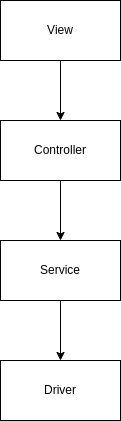

The diagram above was exported from draw.io. Its source (the exported page's mxGraphModel, read from the mxfile embedded in the PNG):
<mxGraphModel dx="1990" dy="1165" grid="1" gridSize="10" guides="1" tooltips="1" connect="1" arrows="1" fold="1" page="1" pageScale="1" pageWidth="827" pageHeight="1169" math="0" shadow="0">
  <root>
    <mxCell id="0" />
    <mxCell id="1" parent="0" />
    <mxCell id="T5mGjQraiWlDPfyRzN7U-6" style="edgeStyle=orthogonalEdgeStyle;rounded=0;orthogonalLoop=1;jettySize=auto;html=1;exitX=0.5;exitY=1;exitDx=0;exitDy=0;" edge="1" parent="1" source="T5mGjQraiWlDPfyRzN7U-1" target="T5mGjQraiWlDPfyRzN7U-2">
      <mxGeometry relative="1" as="geometry" />
    </mxCell>
    <mxCell id="T5mGjQraiWlDPfyRzN7U-1" value="View" style="rounded=0;whiteSpace=wrap;html=1;" vertex="1" parent="1">
      <mxGeometry x="200" y="140" width="120" height="60" as="geometry" />
    </mxCell>
    <mxCell id="T5mGjQraiWlDPfyRzN7U-7" style="edgeStyle=orthogonalEdgeStyle;rounded=0;orthogonalLoop=1;jettySize=auto;html=1;exitX=0.5;exitY=1;exitDx=0;exitDy=0;" edge="1" parent="1" source="T5mGjQraiWlDPfyRzN7U-2" target="T5mGjQraiWlDPfyRzN7U-3">
      <mxGeometry relative="1" as="geometry" />
    </mxCell>
    <mxCell id="T5mGjQraiWlDPfyRzN7U-2" value="Controller" style="rounded=0;whiteSpace=wrap;html=1;" vertex="1" parent="1">
      <mxGeometry x="200" y="260" width="120" height="60" as="geometry" />
    </mxCell>
    <mxCell id="T5mGjQraiWlDPfyRzN7U-8" style="edgeStyle=orthogonalEdgeStyle;rounded=0;orthogonalLoop=1;jettySize=auto;html=1;exitX=0.5;exitY=1;exitDx=0;exitDy=0;" edge="1" parent="1" source="T5mGjQraiWlDPfyRzN7U-3" target="T5mGjQraiWlDPfyRzN7U-5">
      <mxGeometry relative="1" as="geometry" />
    </mxCell>
    <mxCell id="T5mGjQraiWlDPfyRzN7U-3" value="Service" style="rounded=0;whiteSpace=wrap;html=1;" vertex="1" parent="1">
      <mxGeometry x="200" y="380" width="120" height="60" as="geometry" />
    </mxCell>
    <mxCell id="T5mGjQraiWlDPfyRzN7U-5" value="Driver" style="rounded=0;whiteSpace=wrap;html=1;" vertex="1" parent="1">
      <mxGeometry x="200" y="500" width="120" height="60" as="geometry" />
    </mxCell>
  </root>
</mxGraphModel>